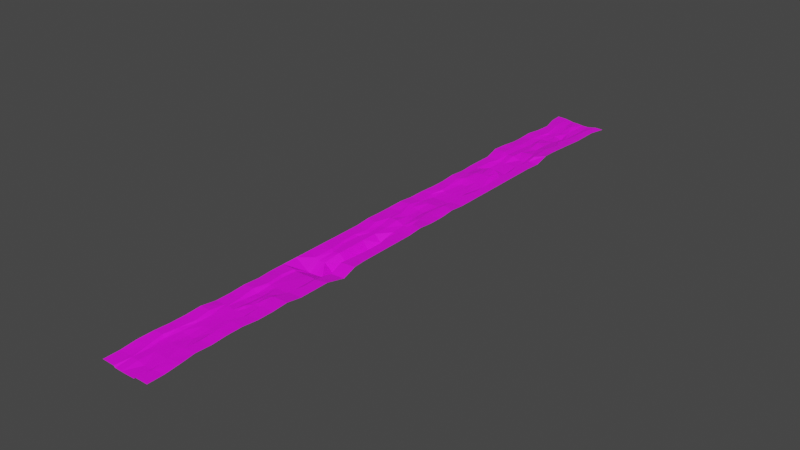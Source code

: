 # Source: piso-lv1.blend  (saved by Blender 2.83.18; exported with 4.5.12 LTS)
import bpy
from mathutils import Matrix  # noqa: F401  (used for matrix-valued properties, if any)

bpy.ops.wm.read_factory_settings(use_empty=True)
scene = bpy.context.scene
scene.name = 'Scene'

# ---- collections
col_collection = bpy.data.collections.new('Collection'); scene.collection.children.link(col_collection)

# ---- images (referenced by path relative to the original .blend; pixels are not part of the script)
import os
ASSET_DIR = os.environ.get("B2B_ASSET_DIR", "")  # directory of the original .blend (textures are referenced by path, not embedded)
HERE = os.path.dirname(os.path.abspath(__file__))  # packed textures are extracted next to this script under _unpacked/

def load_image(name, relpath, width, height, colorspace="sRGB"):
    """Load a texture the original file referenced (path relative to the .blend, or extracted next to this script)."""
    p = next((c for c in (os.path.join(HERE, relpath), os.path.join(ASSET_DIR, relpath)) if relpath and os.path.exists(c)), "")
    if p:
        img = bpy.data.images.load(p, check_existing=True)
        img.name = name
    else:  # same state as the original file: an image datablock whose file is absent (Cycles renders it pink)
        img = bpy.data.images.new(name, width, height)
        img.source = "FILE"
        img.filepath = "//" + (relpath or name)
    img.colorspace_settings.name = colorspace
    return img
img_ultratierrinsky_png_001 = load_image('UltraTierrinsky.png.001', 'UltraTierrinsky.png', 1024, 1024, 'sRGB')
img_ultratierrinsky_png_002 = load_image('UltraTierrinsky.png.002', 'UltraTierrinsky.png', 1024, 1024, 'sRGB')
img_ultratierrinsky_png_003 = load_image('UltraTierrinsky.png.003', 'UltraTierrinsky.png', 1024, 1024, 'sRGB')
img_ultratierrinsky_png_004 = load_image('UltraTierrinsky.png.004', 'UltraTierrinsky.png', 1024, 1024, 'sRGB')
img_ultratierrinsky_png_005 = load_image('UltraTierrinsky.png.005', 'UltraTierrinsky.png', 1024, 1024, 'sRGB')
img_ultratierrinsky_png = load_image('UltraTierrinsky.png', 'UltraTierrinsky.png', 1024, 1024, 'sRGB')
img_ultratierrinsky_png_007 = load_image('UltraTierrinsky.png.007', 'UltraTierrinsky.png', 1024, 1024, 'sRGB')
img_ultratierrinsky_png_008 = load_image('UltraTierrinsky.png.008', 'UltraTierrinsky.png', 1024, 1024, 'sRGB')

# ---- materials (node trees are filled in below, after node groups)
mat_material_001 = bpy.data.materials.new('Material.001')
mat_material_001.use_transparent_shadow = False
mat_material_002 = bpy.data.materials.new('Material.002')
mat_material_002.use_transparent_shadow = False
mat_material_003 = bpy.data.materials.new('Material.003')
mat_material_003.use_transparent_shadow = False
mat_material_004 = bpy.data.materials.new('Material.004')
mat_material_004.use_transparent_shadow = False
mat_material_005 = bpy.data.materials.new('Material.005')
mat_material_005.use_transparent_shadow = False
mat_material = bpy.data.materials.new('Material')
mat_material.use_transparent_shadow = False
mat_material_007 = bpy.data.materials.new('Material.007')
mat_material_007.use_transparent_shadow = False
mat_material_008 = bpy.data.materials.new('Material.008')
mat_material_008.use_transparent_shadow = False

# ---- material node trees
mat_material_001.use_nodes = True; mat_material_001.node_tree.nodes.clear()
_N = mat_material_001.node_tree.nodes; _L = mat_material_001.node_tree.links
n0 = _N.new('ShaderNodeBsdfPrincipled'); n0.name = 'Principled BSDF'; n0.location = (10, 300)
n0.distribution = 'GGX'
n0.subsurface_method = 'BURLEY'
n0.inputs[3].default_value = 1.45
n0.inputs[27].default_value = (0.0, 0.0, 0.0, 1.0)
n0.inputs[28].default_value = 1.0
n1 = _N.new('ShaderNodeOutputMaterial'); n1.name = 'Material Output'; n1.location = (300, 300)
n2 = _N.new('ShaderNodeTexImage'); n2.name = 'Image Texture'; n2.location = (-280, 280)
n2.image = img_ultratierrinsky_png_001
_L.new(n0.outputs[0], n1.inputs[0])
_L.new(n2.outputs[0], n0.inputs[0])
n1.is_active_output = True
mat_material_002.use_nodes = True; mat_material_002.node_tree.nodes.clear()
_N = mat_material_002.node_tree.nodes; _L = mat_material_002.node_tree.links
n0 = _N.new('ShaderNodeBsdfPrincipled'); n0.name = 'Principled BSDF'; n0.location = (10, 300)
n0.distribution = 'GGX'
n0.subsurface_method = 'BURLEY'
n0.inputs[3].default_value = 1.45
n0.inputs[27].default_value = (0.0, 0.0, 0.0, 1.0)
n0.inputs[28].default_value = 1.0
n1 = _N.new('ShaderNodeOutputMaterial'); n1.name = 'Material Output'; n1.location = (300, 300)
n2 = _N.new('ShaderNodeTexImage'); n2.name = 'Image Texture'; n2.location = (-280, 280)
n2.image = img_ultratierrinsky_png_002
_L.new(n0.outputs[0], n1.inputs[0])
_L.new(n2.outputs[0], n0.inputs[0])
n1.is_active_output = True
mat_material_003.use_nodes = True; mat_material_003.node_tree.nodes.clear()
_N = mat_material_003.node_tree.nodes; _L = mat_material_003.node_tree.links
n0 = _N.new('ShaderNodeBsdfPrincipled'); n0.name = 'Principled BSDF'; n0.location = (10, 300)
n0.distribution = 'GGX'
n0.subsurface_method = 'BURLEY'
n0.inputs[3].default_value = 1.45
n0.inputs[27].default_value = (0.0, 0.0, 0.0, 1.0)
n0.inputs[28].default_value = 1.0
n1 = _N.new('ShaderNodeOutputMaterial'); n1.name = 'Material Output'; n1.location = (300, 300)
n2 = _N.new('ShaderNodeTexImage'); n2.name = 'Image Texture'; n2.location = (-280, 280)
n2.image = img_ultratierrinsky_png_003
_L.new(n0.outputs[0], n1.inputs[0])
_L.new(n2.outputs[0], n0.inputs[0])
n1.is_active_output = True
mat_material_004.use_nodes = True; mat_material_004.node_tree.nodes.clear()
_N = mat_material_004.node_tree.nodes; _L = mat_material_004.node_tree.links
n0 = _N.new('ShaderNodeBsdfPrincipled'); n0.name = 'Principled BSDF'; n0.location = (10, 300)
n0.distribution = 'GGX'
n0.subsurface_method = 'BURLEY'
n0.inputs[3].default_value = 1.45
n0.inputs[27].default_value = (0.0, 0.0, 0.0, 1.0)
n0.inputs[28].default_value = 1.0
n1 = _N.new('ShaderNodeOutputMaterial'); n1.name = 'Material Output'; n1.location = (300, 300)
n2 = _N.new('ShaderNodeTexImage'); n2.name = 'Image Texture'; n2.location = (-280, 280)
n2.image = img_ultratierrinsky_png_004
_L.new(n0.outputs[0], n1.inputs[0])
_L.new(n2.outputs[0], n0.inputs[0])
n1.is_active_output = True
mat_material_005.use_nodes = True; mat_material_005.node_tree.nodes.clear()
_N = mat_material_005.node_tree.nodes; _L = mat_material_005.node_tree.links
n0 = _N.new('ShaderNodeBsdfPrincipled'); n0.name = 'Principled BSDF'; n0.location = (10, 300)
n0.distribution = 'GGX'
n0.subsurface_method = 'BURLEY'
n0.inputs[3].default_value = 1.45
n0.inputs[27].default_value = (0.0, 0.0, 0.0, 1.0)
n0.inputs[28].default_value = 1.0
n1 = _N.new('ShaderNodeOutputMaterial'); n1.name = 'Material Output'; n1.location = (300, 300)
n2 = _N.new('ShaderNodeTexImage'); n2.name = 'Image Texture'; n2.location = (-280, 280)
n2.image = img_ultratierrinsky_png_005
_L.new(n0.outputs[0], n1.inputs[0])
_L.new(n2.outputs[0], n0.inputs[0])
n1.is_active_output = True
mat_material.use_nodes = True; mat_material.node_tree.nodes.clear()
_N = mat_material.node_tree.nodes; _L = mat_material.node_tree.links
n0 = _N.new('ShaderNodeBsdfPrincipled'); n0.name = 'Principled BSDF'; n0.location = (10, 300)
n0.distribution = 'GGX'
n0.subsurface_method = 'BURLEY'
n0.inputs[3].default_value = 1.45
n0.inputs[27].default_value = (0.0, 0.0, 0.0, 1.0)
n0.inputs[28].default_value = 1.0
n1 = _N.new('ShaderNodeOutputMaterial'); n1.name = 'Material Output'; n1.location = (300, 300)
n2 = _N.new('ShaderNodeTexImage'); n2.name = 'Image Texture'; n2.location = (-280, 280)
n2.image = img_ultratierrinsky_png
_L.new(n0.outputs[0], n1.inputs[0])
_L.new(n2.outputs[0], n0.inputs[0])
n1.is_active_output = True
mat_material_007.use_nodes = True; mat_material_007.node_tree.nodes.clear()
_N = mat_material_007.node_tree.nodes; _L = mat_material_007.node_tree.links
n0 = _N.new('ShaderNodeBsdfPrincipled'); n0.name = 'Principled BSDF'; n0.location = (10, 300)
n0.distribution = 'GGX'
n0.subsurface_method = 'BURLEY'
n0.inputs[3].default_value = 1.45
n0.inputs[27].default_value = (0.0, 0.0, 0.0, 1.0)
n0.inputs[28].default_value = 1.0
n1 = _N.new('ShaderNodeOutputMaterial'); n1.name = 'Material Output'; n1.location = (300, 300)
n2 = _N.new('ShaderNodeTexImage'); n2.name = 'Image Texture'; n2.location = (-280, 280)
n2.image = img_ultratierrinsky_png_007
_L.new(n0.outputs[0], n1.inputs[0])
_L.new(n2.outputs[0], n0.inputs[0])
n1.is_active_output = True
mat_material_008.use_nodes = True; mat_material_008.node_tree.nodes.clear()
_N = mat_material_008.node_tree.nodes; _L = mat_material_008.node_tree.links
n0 = _N.new('ShaderNodeBsdfPrincipled'); n0.name = 'Principled BSDF'; n0.location = (10, 300)
n0.distribution = 'GGX'
n0.subsurface_method = 'BURLEY'
n0.inputs[3].default_value = 1.45
n0.inputs[27].default_value = (0.0, 0.0, 0.0, 1.0)
n0.inputs[28].default_value = 1.0
n1 = _N.new('ShaderNodeOutputMaterial'); n1.name = 'Material Output'; n1.location = (300, 300)
n2 = _N.new('ShaderNodeTexImage'); n2.name = 'Image Texture'; n2.location = (-280, 280)
n2.image = img_ultratierrinsky_png_008
_L.new(n0.outputs[0], n1.inputs[0])
_L.new(n2.outputs[0], n0.inputs[0])
n1.is_active_output = True

# ---- world
world_world = bpy.data.worlds.new('World'); scene.world = world_world
world_world.use_nodes = True; world_world.node_tree.nodes.clear()
_N = world_world.node_tree.nodes; _L = world_world.node_tree.links
n0 = _N.new('ShaderNodeOutputWorld'); n0.name = 'World Output'; n0.location = (300, 300)
n1 = _N.new('ShaderNodeBackground'); n1.name = 'Background'; n1.location = (10, 300)
n1.inputs[0].default_value = (0.05088, 0.05088, 0.05088, 1.0)
_L.new(n1.outputs[0], n0.inputs[0])
n0.is_active_output = True
world_world.color = (0.05088, 0.05088, 0.05088)
world_world.use_sun_shadow = False
world_world.sun_shadow_jitter_overblur = 0.0

# ---- meshes
me_plane_001 = bpy.data.meshes.new('Plane.001')
me_plane_001.from_pydata([(-1.425, -1.0, 2.435), (1.504, -1.0, 2.8), (-0.5886, -1.0, 0.1682), (-0.2, -1.0, 0.0), (0.2, -1.0, 0.0), (0.6603, -1.0, 0.3652), (-1.339, -0.8, 4.971), (1.419, -0.8, 4.605), (-0.5653, -0.8, 2.215), (-0.1255, -0.7994, 0.5899), (0.2133, -0.8009, 0.4206), (0.6, -0.8, 2.171), (-1.425, -0.9, 4.605), (1.504, -0.9, 4.971), (-0.6215, -0.9, 1.558), (-0.2211, -0.9, 1.525), (0.1789, -0.9, 1.525), (0.7327, -0.903, 1.89), (-1.339, -0.75, 4.971), (1.419, -0.75, 5.838), (-0.5653, -0.75, 2.215), (-0.1608, -0.75, 1.89), (0.2392, -0.75, 1.89), (0.5935, -0.7545, 2.536), (1.389, -0.85, 5.192), (-0.7322, -0.8485, 1.558), (-0.2554, -0.849, 1.521), (0.1433, -0.8507, 1.75), (0.5789, -0.85, 1.525), (-1.339, -0.85, 6.203), (-1.425, -0.95, 2.435), (1.504, -0.95, 2.8), (-0.6059, -0.95, 2.296), (-0.2, -0.95, 2.171), (0.2, -0.95, 0.0), (0.6603, -0.95, 0.3652), (-0.6999, -1.0, 2.088), (-0.7873, -0.7985, 4.135), (-0.7327, -0.9, 3.478), (-0.6765, -0.75, 4.135), (-0.8501, -0.8463, 5.368), (-0.8107, -0.9485, 2.088), (0.7251, -1.0, 2.8), (0.7583, -0.803, 4.605), (0.7975, -0.903, 4.325), (0.7583, -0.753, 5.838), (0.7372, -0.853, 5.192), (0.8186, -0.953, 2.8)], [], [(46, 24, 7, 43), (27, 28, 11, 10), (26, 27, 10, 9), (25, 26, 9, 8), (40, 25, 8, 37), (41, 32, 14, 38), (32, 33, 15, 14), (33, 34, 16, 15), (34, 35, 17, 16), (47, 31, 13, 44), (37, 8, 20, 39), (8, 9, 21, 20), (9, 10, 22, 21), (10, 11, 23, 22), (43, 7, 19, 45), (38, 14, 25, 40), (14, 15, 26, 25), (15, 16, 27, 26), (16, 17, 28, 27), (44, 13, 24, 46), (42, 1, 31, 47), (4, 5, 35, 34), (3, 4, 34, 33), (2, 3, 33, 32), (36, 2, 32, 41), (0, 36, 41, 30), (12, 38, 40, 29), (6, 37, 39, 18), (30, 41, 38, 12), (29, 40, 37, 6), (5, 42, 47, 35), (17, 44, 46, 28), (11, 43, 45, 23), (35, 47, 44, 17), (28, 46, 43, 11)])
_uv = me_plane_001.uv_layers.new(name='UVMap')
_uv.uv.foreach_set('vector', [0.7654, -1.8, 0.992, -1.792, 1.002, -1.657, 0.7728, -1.665, 0.5589, -1.794, 0.7104, -1.792, 0.7177, -1.657, 0.5832, -1.66, 0.4202, -1.79, 0.5589, -1.794, 0.5832, -1.66, 0.4653, -1.656, 0.2543, -1.788, 0.4202, -1.79, 0.4653, -1.656, 0.3124, -1.657, 0.2133, -1.782, 0.2543, -1.788, 0.3124, -1.657, 0.2351, -1.653, 0.227, -2.059, 0.2983, -2.063, 0.2928, -1.928, 0.2541, -1.928, 0.2983, -2.063, 0.4394, -2.063, 0.4321, -1.928, 0.2928, -1.928, 0.4394, -2.063, 0.5786, -2.063, 0.5712, -1.928, 0.4321, -1.928, 0.5786, -2.063, 0.7387, -2.063, 0.7639, -1.936, 0.5712, -1.928, 0.7938, -2.071, 1.032, -2.063, 1.032, -1.928, 0.7864, -1.936, 0.2351, -1.653, 0.3124, -1.657, 0.3124, -1.522, 0.2737, -1.522, 0.3124, -1.657, 0.4653, -1.656, 0.4531, -1.522, 0.3124, -1.522, 0.4653, -1.656, 0.5832, -1.66, 0.5922, -1.522, 0.4531, -1.522, 0.5832, -1.66, 0.7177, -1.657, 0.7155, -1.534, 0.5922, -1.522, 0.7728, -1.665, 1.002, -1.657, 1.002, -1.522, 0.7728, -1.53, 0.2541, -1.928, 0.2928, -1.928, 0.2543, -1.788, 0.2133, -1.782, 0.2928, -1.928, 0.4321, -1.928, 0.4202, -1.79, 0.2543, -1.788, 0.4321, -1.928, 0.5712, -1.928, 0.5589, -1.794, 0.4202, -1.79, 0.5712, -1.928, 0.7639, -1.936, 0.7104, -1.792, 0.5589, -1.794, 0.7864, -1.936, 1.032, -1.928, 0.992, -1.792, 0.7654, -1.8, 0.7612, -2.198, 1.032, -2.198, 1.032, -2.063, 0.7938, -2.071, 0.5786, -2.198, 0.7387, -2.198, 0.7387, -2.063, 0.5786, -2.063, 0.4394, -2.198, 0.5786, -2.198, 0.5786, -2.063, 0.4394, -2.063, 0.3043, -2.198, 0.4394, -2.198, 0.4394, -2.063, 0.2983, -2.063, 0.2655, -2.198, 0.3043, -2.198, 0.2983, -2.063, 0.227, -2.059, 0.01344, -2.198, 0.2655, -2.198, 0.227, -2.059, 0.01344, -2.063, 0.01344, -1.928, 0.2541, -1.928, 0.2133, -1.782, 0.04326, -1.792, 0.04326, -1.657, 0.2351, -1.653, 0.2737, -1.522, 0.04326, -1.522, 0.01344, -2.063, 0.227, -2.059, 0.2541, -1.928, 0.01344, -1.928, 0.04326, -1.792, 0.2133, -1.782, 0.2351, -1.653, 0.04326, -1.657, 0.7387, -2.198, 0.7612, -2.198, 0.7938, -2.071, 0.7387, -2.063, 0.7639, -1.936, 0.7864, -1.936, 0.7654, -1.8, 0.7104, -1.792, 0.7177, -1.657, 0.7728, -1.665, 0.7728, -1.53, 0.7155, -1.534, 0.7387, -2.063, 0.7938, -2.071, 0.7864, -1.936, 0.7639, -1.936, 0.7104, -1.792, 0.7654, -1.8, 0.7728, -1.665, 0.7177, -1.657])
me_plane_001.materials.append(mat_material_001)
me_plane_001.use_remesh_fix_poles = True
me_plane_001.use_remesh_preserve_attributes = False
me_plane_001.use_mirror_vertex_groups = False
me_plane_001.update()
me_plane_002 = bpy.data.meshes.new('Plane.002')
me_plane_002.from_pydata([(-1.339, -0.6, 2.8), (1.504, -0.6, 4.971), (-0.5324, -0.6, 0.8256), (-0.1397, -0.6, 0.3652), (0.2603, -0.6, 2.536), (0.6603, -0.6, 2.536), (-1.339, -0.5, 2.8), (1.504, -0.5, 2.8), (-0.5324, -0.5, 0.8256), (-0.1397, -0.5, 0.3652), (0.2603, -0.5, 0.3652), (0.6603, -0.5, 0.3652), (1.419, -0.7, 5.838), (-0.5653, -0.7, 2.215), (-0.1608, -0.7, 1.89), (0.2392, -0.7, 1.89), (0.6603, -0.7, 2.536), (-1.339, -0.7, 6.203), (-1.339, -0.55, 4.221), (1.504, -0.55, 6.392), (-0.5179, -0.55, -0.6024), (-0.1387, -0.55, -0.1254), (0.1619, -0.55, 2.479), (0.56, -0.55, 5.631), (1.504, -0.65, 4.971), (-0.5497, -0.65, 2.953), (-0.1397, -0.65, 2.536), (0.2603, -0.65, 2.536), (0.6603, -0.65, 2.536), (-1.339, -0.65, 2.8), (-1.339, -0.75, 4.971), (1.419, -0.75, 5.838), (-0.5653, -0.75, 2.215), (-0.1608, -0.75, 1.89), (0.2392, -0.75, 1.89), (0.5935, -0.7545, 2.536), (-0.6437, -0.6, 2.746), (-0.6437, -0.5, 2.746), (-0.7873, -0.6985, 5.368), (-0.7545, -0.5485, 4.167), (-0.7545, -0.6485, 2.746), (-0.6765, -0.75, 4.135), (0.7251, -0.6, 4.971), (0.7251, -0.5, 2.8), (0.7251, -0.7, 6.203), (0.7251, -0.55, 6.392), (0.8186, -0.653, 4.971), (0.7583, -0.753, 5.838), (-0.1397, -0.625, 2.536), (0.2603, -0.625, 2.536), (0.0603, -0.6, 2.536), (0.0603, -0.65, 2.536), (0.0603, -0.625, 3.876)], [], [(40, 25, 2, 36), (25, 26, 48, 3, 2), (52, 49, 4, 50), (27, 28, 5, 4, 49), (46, 24, 1, 42), (39, 20, 8, 37), (20, 21, 9, 8), (21, 22, 10, 9), (22, 23, 11, 10), (45, 19, 7, 43), (47, 31, 12, 44), (34, 35, 16, 15), (33, 34, 15, 14), (32, 33, 14, 13), (41, 32, 13, 38), (42, 1, 19, 45), (4, 5, 23, 22), (3, 50, 4, 22, 21), (2, 3, 21, 20), (36, 2, 20, 39), (44, 12, 24, 46), (15, 16, 28, 27), (14, 15, 27, 51, 26), (13, 14, 26, 25), (38, 13, 25, 40), (17, 38, 40, 29), (0, 36, 39, 18), (30, 41, 38, 17), (18, 39, 37, 6), (29, 40, 36, 0), (16, 44, 46, 28), (5, 42, 45, 23), (35, 47, 44, 16), (23, 45, 43, 11), (28, 46, 42, 5), (48, 52, 50, 3), (26, 51, 52, 48), (51, 27, 49, 52)])
_uv = me_plane_002.uv_layers.new(name='UVMap')
_uv.uv.foreach_set('vector', [0.2466, -1.247, 0.3178, -1.251, 0.3238, -1.116, 0.2851, -1.116, 0.3178, -1.251, 0.4604, -1.251, 0.4604, -1.184, 0.4604, -1.116, 0.3238, -1.116, 0.53, -1.184, 0.5996, -1.184, 0.5996, -1.116, 0.53, -1.116, 0.5996, -1.251, 0.7387, -1.251, 0.7387, -1.116, 0.5996, -1.116, 0.5996, -1.184, 0.7938, -1.259, 1.032, -1.251, 1.032, -1.116, 0.7612, -1.116, 0.2466, -0.9768, 0.3289, -0.981, 0.3238, -0.8458, 0.2851, -0.8458, 0.3289, -0.981, 0.4607, -0.981, 0.4604, -0.8458, 0.3238, -0.8458, 0.4607, -0.981, 0.5653, -0.981, 0.5996, -0.8458, 0.4604, -0.8458, 0.5653, -0.981, 0.7038, -0.981, 0.7387, -0.8458, 0.5996, -0.8458, 0.7612, -0.981, 1.032, -0.981, 1.032, -0.8458, 0.7612, -0.8458, 0.7728, -1.53, 1.002, -1.522, 1.002, -1.387, 0.7612, -1.387, 0.5922, -1.522, 0.7155, -1.534, 0.7387, -1.387, 0.5922, -1.387, 0.4531, -1.522, 0.5922, -1.522, 0.5922, -1.387, 0.4531, -1.387, 0.3124, -1.522, 0.4531, -1.522, 0.4531, -1.387, 0.3124, -1.387, 0.2737, -1.522, 0.3124, -1.522, 0.3124, -1.387, 0.2351, -1.382, 0.7612, -1.116, 1.032, -1.116, 1.032, -0.981, 0.7612, -0.981, 0.5996, -1.116, 0.7387, -1.116, 0.7038, -0.981, 0.5653, -0.981, 0.4604, -1.116, 0.53, -1.116, 0.5996, -1.116, 0.5653, -0.981, 0.4607, -0.981, 0.3238, -1.116, 0.4604, -1.116, 0.4607, -0.981, 0.3289, -0.981, 0.2851, -1.116, 0.3238, -1.116, 0.3289, -0.981, 0.2466, -0.9768, 0.7612, -1.387, 1.002, -1.387, 1.032, -1.251, 0.7938, -1.259, 0.5922, -1.387, 0.7387, -1.387, 0.7387, -1.251, 0.5996, -1.251, 0.4531, -1.387, 0.5922, -1.387, 0.5996, -1.251, 0.53, -1.251, 0.4604, -1.251, 0.3124, -1.387, 0.4531, -1.387, 0.4604, -1.251, 0.3178, -1.251, 0.2351, -1.382, 0.3124, -1.387, 0.3178, -1.251, 0.2466, -1.247, 0.04326, -1.387, 0.2351, -1.382, 0.2466, -1.247, 0.04326, -1.251, 0.04326, -1.116, 0.2851, -1.116, 0.2466, -0.9768, 0.04326, -0.981, 0.04326, -1.522, 0.2737, -1.522, 0.2351, -1.382, 0.04326, -1.387, 0.04326, -0.981, 0.2466, -0.9768, 0.2851, -0.8458, 0.04326, -0.8458, 0.04326, -1.251, 0.2466, -1.247, 0.2851, -1.116, 0.04326, -1.116, 0.7387, -1.387, 0.7612, -1.387, 0.7938, -1.259, 0.7387, -1.251, 0.7387, -1.116, 0.7612, -1.116, 0.7612, -0.981, 0.7038, -0.981, 0.7155, -1.534, 0.7728, -1.53, 0.7612, -1.387, 0.7387, -1.387, 0.7038, -0.981, 0.7612, -0.981, 0.7612, -0.8458, 0.7387, -0.8458, 0.7387, -1.251, 0.7938, -1.259, 0.7612, -1.116, 0.7387, -1.116, 0.4604, -1.184, 0.53, -1.184, 0.53, -1.116, 0.4604, -1.116, 0.4604, -1.251, 0.53, -1.251, 0.53, -1.184, 0.4604, -1.184, 0.53, -1.251, 0.5996, -1.251, 0.5996, -1.184, 0.53, -1.184])
me_plane_002.materials.append(mat_material_002)
me_plane_002.use_remesh_fix_poles = True
me_plane_002.use_remesh_preserve_attributes = False
me_plane_002.use_mirror_vertex_groups = False
me_plane_002.update()
me_plane_003 = bpy.data.meshes.new('Plane.003')
me_plane_003.from_pydata([(-1.455, -0.4, 1.789), (1.504, -0.4, 2.8), (-0.6042, -0.4, -0.5697), (-0.1608, -0.4, -0.2806), (0.2603, -0.4, 0.3652), (0.6603, -0.4, 0.3652), (1.52, -0.2921, 3.472), (-0.5871, -0.3095, -2.725), (-0.2849, -0.305, -3.963), (0.1062, -0.2994, -15.33), (0.4973, -0.2949, -15.9), (-1.455, -0.3, 1.789), (-1.339, -0.5, 2.8), (1.504, -0.5, 2.8), (-0.5324, -0.5, 0.8256), (-0.1397, -0.5, 0.3652), (0.2603, -0.5, 0.3652), (0.6603, -0.5, 0.3652), (1.419, -0.25, 2.435), (-0.5085, -0.2574, 0.1682), (-0.2, -0.25, 0.0), (0.1767, -0.2441, -12.67), (0.5015, -0.2432, -12.13), (-1.425, -0.25, 2.435), (-1.455, -0.35, 1.789), (1.565, -0.339, -2.891), (-0.4207, -0.3564, -10.15), (-0.1263, -0.3518, -10.95), (0.287, -0.3481, -11.16), (0.6693, -0.3414, -10.8), (1.504, -0.45, 2.8), (-0.6588, -0.4485, 0.08778), (-0.1397, -0.45, 0.3652), (0.2603, -0.45, 0.3652), (0.6603, -0.45, 0.3652), (-1.455, -0.45, 1.789), (-0.7155, -0.4, 1.35), (-0.8218, -0.3125, 0.3546), (-0.6437, -0.5, 2.746), (-0.6999, -0.25, 2.088), (-0.5235, -0.359, -8.288), (-0.7928, -0.447, 2.008), (0.8453, -0.4096, 2.8), (0.6839, -0.2965, 3.122), (0.7251, -0.5, 2.8), (0.7151, -0.25, 2.153), (0.7755, -0.3429, -2.891), (0.8854, -0.447, 2.8)], [], [(47, 30, 1, 42), (33, 34, 5, 4), (32, 33, 4, 3), (31, 32, 3, 2), (41, 31, 2, 36), (46, 25, 6, 43), (28, 29, 10, 9), (27, 28, 9, 8), (26, 27, 8, 7), (40, 26, 7, 37), (43, 6, 18, 45), (9, 10, 22, 21), (8, 9, 21, 20), (7, 8, 20, 19), (37, 7, 19, 39), (36, 2, 26, 40), (2, 3, 27, 26), (3, 4, 28, 27), (4, 5, 29, 28), (42, 1, 25, 46), (38, 14, 31, 41), (14, 15, 32, 31), (15, 16, 33, 32), (16, 17, 34, 33), (44, 13, 30, 47), (12, 38, 41, 35), (0, 36, 40, 24), (11, 37, 39, 23), (24, 40, 37, 11), (35, 41, 36, 0), (17, 44, 47, 34), (5, 42, 46, 29), (10, 43, 45, 22), (29, 46, 43, 10), (34, 47, 42, 5)])
_uv = me_plane_003.uv_layers.new(name='UVMap')
_uv.uv.foreach_set('vector', [0.817, -0.7025, 1.032, -0.7106, 1.032, -0.5753, 0.8031, -0.6014, 0.5996, -0.7106, 0.7387, -0.7106, 0.7387, -0.5753, 0.5996, -0.5753, 0.4604, -0.7106, 0.5996, -0.7106, 0.5996, -0.5753, 0.4531, -0.5753, 0.2798, -0.7064, 0.4604, -0.7106, 0.4531, -0.5753, 0.2988, -0.5753, 0.2332, -0.7025, 0.2798, -0.7064, 0.2988, -0.5753, 0.2601, -0.5753, 0.7788, -0.4209, 1.054, -0.4103, 1.038, -0.2835, 0.7469, -0.2953, 0.6088, -0.4349, 0.7418, -0.417, 0.682, -0.2911, 0.5459, -0.3032, 0.4651, -0.4449, 0.6088, -0.4349, 0.5459, -0.3032, 0.4099, -0.3185, 0.3627, -0.4575, 0.4651, -0.4449, 0.4099, -0.3185, 0.3048, -0.3307, 0.3269, -0.4645, 0.3627, -0.4575, 0.3048, -0.3307, 0.2231, -0.3387, 0.7469, -0.2953, 1.038, -0.2835, 1.002, -0.1697, 0.7403, -0.1697, 0.5459, -0.3032, 0.682, -0.2911, 0.7011, -0.1514, 0.5952, -0.1514, 0.4099, -0.3185, 0.5459, -0.3032, 0.5952, -0.1514, 0.4394, -0.1697, 0.3048, -0.3307, 0.4099, -0.3185, 0.4394, -0.1697, 0.3321, -0.1897, 0.2231, -0.3387, 0.3048, -0.3307, 0.3321, -0.1897, 0.2655, -0.1697, 0.2601, -0.5753, 0.2988, -0.5753, 0.3627, -0.4575, 0.3269, -0.4645, 0.2988, -0.5753, 0.4531, -0.5753, 0.4651, -0.4449, 0.3627, -0.4575, 0.4531, -0.5753, 0.5996, -0.5753, 0.6088, -0.4349, 0.4651, -0.4449, 0.5996, -0.5753, 0.7387, -0.5753, 0.7418, -0.417, 0.6088, -0.4349, 0.8031, -0.6014, 1.032, -0.5753, 1.054, -0.4103, 0.7788, -0.4209, 0.2851, -0.8458, 0.3238, -0.8458, 0.2798, -0.7064, 0.2332, -0.7025, 0.3238, -0.8458, 0.4604, -0.8458, 0.4604, -0.7106, 0.2798, -0.7064, 0.4604, -0.8458, 0.5996, -0.8458, 0.5996, -0.7106, 0.4604, -0.7106, 0.5996, -0.8458, 0.7387, -0.8458, 0.7387, -0.7106, 0.5996, -0.7106, 0.7612, -0.8458, 1.032, -0.8458, 1.032, -0.7106, 0.817, -0.7025, 0.04326, -0.8458, 0.2851, -0.8458, 0.2332, -0.7025, 0.002992, -0.7106, 0.002992, -0.5753, 0.2601, -0.5753, 0.3269, -0.4645, 0.002992, -0.4401, 0.002992, -0.3049, 0.2231, -0.3387, 0.2655, -0.1697, 0.01344, -0.1697, 0.002992, -0.4401, 0.3269, -0.4645, 0.2231, -0.3387, 0.002992, -0.3049, 0.002992, -0.7106, 0.2332, -0.7025, 0.2601, -0.5753, 0.002992, -0.5753, 0.7387, -0.8458, 0.7612, -0.8458, 0.817, -0.7025, 0.7387, -0.7106, 0.7387, -0.5753, 0.8031, -0.6014, 0.7788, -0.4209, 0.7418, -0.417, 0.682, -0.2911, 0.7469, -0.2953, 0.7403, -0.1697, 0.7011, -0.1514, 0.7418, -0.417, 0.7788, -0.4209, 0.7469, -0.2953, 0.682, -0.2911, 0.7387, -0.7106, 0.817, -0.7025, 0.8031, -0.6014, 0.7387, -0.5753])
me_plane_003.materials.append(mat_material_003)
me_plane_003.use_remesh_fix_poles = True
me_plane_003.use_remesh_preserve_attributes = False
me_plane_003.use_mirror_vertex_groups = False
me_plane_003.update()
me_plane_004 = bpy.data.meshes.new('Plane.004')
me_plane_004.from_pydata([(-1.425, -0.2, 2.435), (1.419, -0.2, 2.435), (-0.7222, -0.1985, 0.1682), (-0.2, -0.2, 0.0), (0.1767, -0.1962, -12.43), (0.5031, -0.1954, -11.88), (-1.488, 0.0, 2.8), (1.389, 2.328e-10, 3.824), (-0.607, 0.0, 2.43), (-0.2, 0.0, 2.308), (0.2289, -0.0007736, -2.036), (0.6407, 0.001452, -2.036), (-1.425, -0.1, 2.435), (1.419, -0.1, 2.435), (-0.4684, -0.1015, 0.1682), (-0.2, -0.1, 0.0), (0.2479, -0.1035, -8.272), (0.5521, -0.1035, -8.272), (1.419, -0.05, 2.435), (-0.5886, -0.05, 0.1682), (-0.2, -0.05, 0.0), (0.2815, -0.05139, -2.467), (0.5135, -0.05139, -2.467), (-1.425, -0.05, 4.47), (-1.425, -0.15, 2.435), (1.419, -0.15, 2.435), (-0.6821, -0.1396, 0.1682), (-0.2, -0.15, 0.0), (0.2479, -0.1549, -13.15), (0.5521, -0.1549, -13.15), (1.419, -0.25, 2.435), (-0.5085, -0.2574, 0.1682), (-0.2, -0.25, 0.0), (0.1767, -0.2441, -12.67), (0.5015, -0.2432, -12.13), (-1.425, -0.25, 2.435), (-0.8602, -0.1909, 2.088), (-0.6999, 0.0, 2.088), (-0.6999, -0.1, 2.088), (-0.8602, -0.05633, 4.123), (-0.8602, -0.1461, 2.088), (-0.6999, -0.25, 2.088), (0.7788, -0.1866, 1.876), (0.8307, 0.001484, 3.824), (0.6923, -0.1112, 2.435), (0.707, -0.05009, 2.435), (0.811, -0.1411, 2.435), (0.7151, -0.25, 2.153)], [], [(41, 31, 2, 36), (31, 32, 3, 2), (32, 33, 4, 3), (47, 30, 1, 42), (45, 18, 7, 43), (21, 22, 11, 10), (20, 21, 10, 9), (19, 20, 9, 8), (39, 19, 8, 37), (40, 26, 14, 38), (26, 27, 15, 14), (27, 28, 16, 15), (28, 29, 17, 16), (46, 25, 13, 44), (38, 14, 19, 39), (14, 15, 20, 19), (15, 16, 21, 20), (16, 17, 22, 21), (44, 13, 18, 45), (42, 1, 25, 46), (4, 5, 29, 28), (3, 4, 28, 27), (2, 3, 27, 26), (36, 2, 26, 40), (0, 36, 40, 24), (12, 38, 39, 23), (24, 40, 38, 12), (23, 39, 37, 6), (35, 41, 36, 0), (5, 42, 46, 29), (17, 44, 45, 22), (29, 46, 44, 17), (22, 45, 43, 11), (34, 47, 42, 5), (33, 34, 5, 4)])
_uv = me_plane_004.uv_layers.new(name='UVMap')
_uv.uv.foreach_set('vector', [0.2655, -0.1697, 0.3321, -0.1897, 0.2578, -0.03045, 0.2098, -0.009929, 0.3321, -0.1897, 0.4394, -0.1697, 0.4394, -0.03446, 0.2578, -0.03045, 0.4394, -0.1697, 0.5952, -0.1514, 0.5952, -0.02193, 0.4394, -0.03446, 0.7403, -0.1697, 1.002, -0.1697, 1.002, -0.03446, 0.7628, 0.001887, 0.755, 0.371, 1.002, 0.3712, 0.992, 0.5064, 0.798, 0.5104, 0.6069, 0.3674, 0.6876, 0.3674, 0.7319, 0.5103, 0.5886, 0.5043, 0.4394, 0.3712, 0.6069, 0.3674, 0.5886, 0.5043, 0.4394, 0.5064, 0.3043, 0.3712, 0.4394, 0.3712, 0.4394, 0.5064, 0.2979, 0.5064, 0.2098, 0.3541, 0.3043, 0.3712, 0.2979, 0.5064, 0.2655, 0.5064, 0.2098, 0.1114, 0.2717, 0.1288, 0.3461, 0.232, 0.2655, 0.236, 0.2717, 0.1288, 0.4394, 0.1008, 0.4394, 0.236, 0.3461, 0.232, 0.4394, 0.1008, 0.5952, 0.08746, 0.5952, 0.2264, 0.4394, 0.236, 0.5952, 0.08746, 0.7011, 0.08746, 0.7011, 0.2264, 0.5952, 0.2264, 0.7911, 0.1249, 1.002, 0.1008, 1.002, 0.236, 0.7498, 0.2058, 0.2655, 0.236, 0.3461, 0.232, 0.3043, 0.3712, 0.2098, 0.3541, 0.3461, 0.232, 0.4394, 0.236, 0.4394, 0.3712, 0.3043, 0.3712, 0.4394, 0.236, 0.5952, 0.2264, 0.6069, 0.3674, 0.4394, 0.3712, 0.5952, 0.2264, 0.7011, 0.2264, 0.6876, 0.3674, 0.6069, 0.3674, 0.7498, 0.2058, 1.002, 0.236, 1.002, 0.3712, 0.755, 0.371, 0.7628, 0.001887, 1.002, -0.03446, 1.002, 0.1008, 0.7911, 0.1249, 0.5952, -0.02193, 0.7011, -0.02193, 0.7011, 0.08746, 0.5952, 0.08746, 0.4394, -0.03446, 0.5952, -0.02193, 0.5952, 0.08746, 0.4394, 0.1008, 0.2578, -0.03045, 0.4394, -0.03446, 0.4394, 0.1008, 0.2717, 0.1288, 0.2098, -0.009929, 0.2578, -0.03045, 0.2717, 0.1288, 0.2098, 0.1114, 0.01344, -0.03446, 0.2098, -0.009929, 0.2098, 0.1114, 0.01344, 0.1008, 0.01344, 0.236, 0.2655, 0.236, 0.2098, 0.3541, 0.01344, 0.3712, 0.01344, 0.1008, 0.2098, 0.1114, 0.2655, 0.236, 0.01344, 0.236, 0.01344, 0.3712, 0.2098, 0.3541, 0.2655, 0.5064, -0.008506, 0.5064, 0.01344, -0.1697, 0.2655, -0.1697, 0.2098, -0.009929, 0.01344, -0.03446, 0.7011, -0.02193, 0.7628, 0.001887, 0.7911, 0.1249, 0.7011, 0.08746, 0.7011, 0.2264, 0.7498, 0.2058, 0.755, 0.371, 0.6876, 0.3674, 0.7011, 0.08746, 0.7911, 0.1249, 0.7498, 0.2058, 0.7011, 0.2264, 0.6876, 0.3674, 0.755, 0.371, 0.798, 0.5104, 0.7319, 0.5103, 0.7011, -0.1514, 0.7403, -0.1697, 0.7628, 0.001887, 0.7011, -0.02193, 0.5952, -0.1514, 0.7011, -0.1514, 0.7011, -0.02193, 0.5952, -0.02193])
me_plane_004.materials.append(mat_material_004)
me_plane_004.use_remesh_fix_poles = True
me_plane_004.use_remesh_preserve_attributes = False
me_plane_004.use_mirror_vertex_groups = False
me_plane_004.update()
me_plane_005 = bpy.data.meshes.new('Plane.005')
me_plane_005.from_pydata([(-1.425, 0.2, 2.435), (1.389, 0.2, 1.789), (-0.6042, 0.2, -0.5697), (-0.2211, 0.2, -0.6458), (0.1789, 0.2, -0.6458), (0.5789, 0.2, -0.6458), (-1.488, 0.0, 2.8), (1.389, 2.328e-10, 3.824), (-0.607, 0.0, 2.43), (-0.2, 0.0, 2.308), (0.2289, -0.0007736, -2.036), (0.6407, 0.001452, -2.036), (1.389, 0.1, 1.789), (-0.6225, 0.1, 1.692), (-0.2211, 0.1, -0.6902), (0.1789, 0.1, -0.6902), (0.472, 0.1045, 1.662), (-1.455, 0.1, 3.824), (-1.339, 0.25, 2.8), (1.419, 0.25, 2.435), (-0.5324, 0.25, 0.8257), (-0.1397, 0.25, 0.3652), (0.2, 0.25, 0.0), (0.6, 0.25, 0.0), (1.389, 0.15, 3.824), (-0.4623, 0.1552, 1.692), (-0.2211, 0.15, 1.662), (0.1789, 0.15, 1.662), (0.4186, 0.1426, 1.662), (-1.455, 0.15, 1.789), (-1.518, 0.05, 2.154), (1.389, 0.05, 1.789), (-0.6225, 0.05, 1.692), (-0.2211, 0.05, -0.6902), (0.1789, 0.05, -0.6902), (0.5789, 0.05, 1.662), (-0.8624, 0.2059, 1.35), (-0.6999, 0.0, 2.088), (-0.8624, 0.1059, 3.385), (-0.6437, 0.25, 2.746), (-0.7155, 0.15, 1.35), (-0.8624, 0.05594, 1.35), (0.6437, 0.2, 1.789), (0.8307, 0.001484, 3.824), (0.844, 0.08813, 1.789), (0.6648, 0.25, 2.435), (0.7105, 0.1589, 3.824), (0.804, 0.04777, 1.789)], [], [(40, 25, 2, 36), (25, 26, 3, 2), (26, 27, 4, 3), (27, 28, 5, 4), (46, 24, 1, 42), (47, 31, 12, 44), (34, 35, 16, 15), (33, 34, 15, 14), (32, 33, 14, 13), (41, 32, 13, 38), (42, 1, 19, 45), (4, 5, 23, 22), (3, 4, 22, 21), (2, 3, 21, 20), (36, 2, 20, 39), (44, 12, 24, 46), (15, 16, 28, 27), (14, 15, 27, 26), (13, 14, 26, 25), (38, 13, 25, 40), (37, 8, 32, 41), (8, 9, 33, 32), (9, 10, 34, 33), (10, 11, 35, 34), (43, 7, 31, 47), (6, 37, 41, 30), (17, 38, 40, 29), (0, 36, 39, 18), (30, 41, 38, 17), (29, 40, 36, 0), (11, 43, 47, 35), (16, 44, 46, 28), (5, 42, 45, 23), (35, 47, 44, 16), (28, 46, 42, 5)])
_uv = me_plane_005.uv_layers.new(name='UVMap')
_uv.uv.foreach_set('vector', [0.2601, 0.9121, 0.3482, 0.9261, 0.2988, 1.047, 0.209, 1.063, 0.3482, 0.9261, 0.4321, 0.9121, 0.4321, 1.047, 0.2988, 1.047, 0.4321, 0.9121, 0.5712, 0.9121, 0.5712, 1.047, 0.4321, 1.047, 0.5712, 0.9121, 0.6546, 0.892, 0.7104, 1.047, 0.5712, 1.047, 0.7561, 0.9362, 0.992, 0.9121, 0.992, 1.047, 0.7329, 1.047, 0.7887, 0.6356, 0.992, 0.6416, 0.992, 0.7769, 0.8026, 0.7448, 0.5712, 0.6416, 0.7104, 0.6416, 0.6732, 0.7889, 0.5712, 0.7769, 0.4321, 0.6416, 0.5712, 0.6416, 0.5712, 0.7769, 0.4321, 0.7769, 0.2925, 0.6416, 0.4321, 0.6416, 0.4321, 0.7769, 0.2925, 0.7769, 0.209, 0.6577, 0.2925, 0.6416, 0.2925, 0.7769, 0.209, 0.7929, 0.7329, 1.047, 0.992, 1.047, 1.002, 1.183, 0.7403, 1.183, 0.5712, 1.047, 0.7104, 1.047, 0.7177, 1.183, 0.5786, 1.183, 0.4321, 1.047, 0.5712, 1.047, 0.5786, 1.183, 0.4604, 1.183, 0.2988, 1.047, 0.4321, 1.047, 0.4604, 1.183, 0.3238, 1.183, 0.209, 1.063, 0.2988, 1.047, 0.3238, 1.183, 0.2851, 1.183, 0.8026, 0.7448, 0.992, 0.7769, 0.992, 0.9121, 0.7561, 0.9362, 0.5712, 0.7769, 0.6732, 0.7889, 0.6546, 0.892, 0.5712, 0.9121, 0.4321, 0.7769, 0.5712, 0.7769, 0.5712, 0.9121, 0.4321, 0.9121, 0.2925, 0.7769, 0.4321, 0.7769, 0.4321, 0.9121, 0.3482, 0.9261, 0.209, 0.7929, 0.2925, 0.7769, 0.3482, 0.9261, 0.2601, 0.9121, 0.2655, 0.5064, 0.2979, 0.5064, 0.2925, 0.6416, 0.209, 0.6577, 0.2979, 0.5064, 0.4394, 0.5064, 0.4321, 0.6416, 0.2925, 0.6416, 0.4394, 0.5064, 0.5886, 0.5043, 0.5712, 0.6416, 0.4321, 0.6416, 0.5886, 0.5043, 0.7319, 0.5103, 0.7104, 0.6416, 0.5712, 0.6416, 0.798, 0.5104, 0.992, 0.5064, 0.992, 0.6416, 0.7887, 0.6356, -0.008506, 0.5064, 0.2655, 0.5064, 0.209, 0.6577, -0.01896, 0.6416, 0.002992, 0.7769, 0.209, 0.7929, 0.2601, 0.9121, 0.002992, 0.9121, 0.01344, 1.047, 0.209, 1.063, 0.2851, 1.183, 0.04326, 1.183, -0.01896, 0.6416, 0.209, 0.6577, 0.209, 0.7929, 0.002992, 0.7769, 0.002992, 0.9121, 0.2601, 0.9121, 0.209, 1.063, 0.01344, 1.047, 0.7319, 0.5103, 0.798, 0.5104, 0.7887, 0.6356, 0.7104, 0.6416, 0.6732, 0.7889, 0.8026, 0.7448, 0.7561, 0.9362, 0.6546, 0.892, 0.7104, 1.047, 0.7329, 1.047, 0.7403, 1.183, 0.7177, 1.183, 0.7104, 0.6416, 0.7887, 0.6356, 0.8026, 0.7448, 0.6732, 0.7889, 0.6546, 0.892, 0.7561, 0.9362, 0.7329, 1.047, 0.7104, 1.047])
me_plane_005.materials.append(mat_material_005)
me_plane_005.use_remesh_fix_poles = True
me_plane_005.use_remesh_preserve_attributes = False
me_plane_005.use_mirror_vertex_groups = False
me_plane_005.update()
me_plane_006 = bpy.data.meshes.new('Plane.006')
me_plane_006.from_pydata([(-1.339, 0.4, 2.8), (1.419, 0.4, 2.435), (-0.3802, 0.4081, 6.122), (-0.03257, 0.4081, 6.122), (0.3151, 0.4081, 6.122), (0.4923, 0.4094, 6.088), (1.419, 0.5, 2.435), (-0.5718, 0.4875, -1.912), (-0.2, 0.4875, -2.122), (0.2, 0.4875, -2.122), (0.6, 0.4875, -2.122), (-1.425, 0.5, 2.435), (-1.339, 0.3, 2.8), (1.419, 0.3, 2.435), (-0.3588, 0.3282, 0.8257), (-0.04622, 0.3245, 0.3652), (0.2603, 0.3, 0.3652), (0.5267, 0.2852, 0.3652), (-1.425, 0.45, 2.435), (1.419, 0.45, 2.435), (-0.4609, 0.458, 4.248), (-0.1708, 0.4638, 6.461), (0.1348, 0.4638, 6.461), (0.456, 0.458, 4.248), (1.419, 0.35, 2.435), (-0.5586, 0.3584, 4.055), (-0.1397, 0.3584, 3.66), (0.2603, 0.3584, 3.66), (0.6603, 0.3584, 3.66), (-1.339, 0.35, 4.835), (-1.339, 0.25, 2.8), (1.419, 0.25, 2.435), (-0.5324, 0.25, 0.8257), (-0.1397, 0.25, 0.3652), (0.2, 0.25, 0.0), (0.6, 0.25, 0.0), (-0.9276, 0.4, 2.8), (-0.9002, 0.5134, 2.088), (-0.7105, 0.2866, 2.746), (-0.933, 0.4512, 2.458), (-0.804, 0.3381, 4.781), (-0.6437, 0.25, 2.746), (0.8083, 0.4, 2.435), (0.8384, 0.5052, 2.435), (0.9255, 0.3096, 2.8), (0.8244, 0.4388, 2.435), (0.9121, 0.3426, 2.8), (0.6648, 0.25, 2.435)], [], [(46, 24, 1, 42), (27, 28, 5, 4), (26, 27, 4, 3), (25, 26, 3, 2), (40, 25, 2, 36), (45, 19, 6, 43), (22, 23, 10, 9), (21, 22, 9, 8), (20, 21, 8, 7), (43, 10, 45), (41, 32, 14, 38), (32, 33, 15, 14), (33, 34, 16, 15), (34, 35, 17, 16), (47, 31, 13, 44), (36, 2, 20, 39), (2, 3, 21, 20), (3, 4, 22, 21), (4, 5, 23, 22), (42, 1, 19, 45), (38, 14, 25, 40), (14, 15, 26, 25), (15, 16, 27, 26), (16, 17, 28, 27), (44, 13, 24, 46), (12, 38, 40, 29), (0, 36, 39, 18), (30, 41, 38, 12), (18, 39, 37, 11), (29, 40, 36, 0), (17, 44, 46, 28), (5, 42, 45, 23), (35, 47, 44, 17), (23, 45, 10), (28, 46, 42, 5), (37, 39, 7), (7, 39, 20)])
_uv = me_plane_006.uv_layers.new(name='UVMap')
_uv.uv.foreach_set('vector', [0.69, 0.3968, 0.7902, 0.4232, 0.7902, 0.6014, 0.6694, 0.6014, 0.5609, 0.4532, 0.6401, 0.4532, 0.6068, 0.6348, 0.5718, 0.6303, 0.4817, 0.4532, 0.5609, 0.4532, 0.5718, 0.6303, 0.5029, 0.6303, 0.3988, 0.4532, 0.4817, 0.4532, 0.5029, 0.6303, 0.4341, 0.6303, 0.3502, 0.3809, 0.3988, 0.4532, 0.4341, 0.6303, 0.3257, 0.6014, 0.6726, 0.7396, 0.7902, 0.7796, 0.7902, 0.9578, 0.6754, 0.9763, 0.5361, 0.8287, 0.5997, 0.808, 0.6282, 0.9134, 0.549, 0.9134, 0.4756, 0.8287, 0.5361, 0.8287, 0.549, 0.9134, 0.4698, 0.9134, 0.4181, 0.808, 0.4756, 0.8287, 0.4698, 0.9134, 0.3962, 0.9134, 0.6754, 0.9763, 0.6282, 0.9134, 0.6726, 0.7396, 0.3819, 0.06685, 0.404, 0.06685, 0.4383, 0.3455, 0.3687, 0.1974, 0.404, 0.06685, 0.4817, 0.06685, 0.5002, 0.3323, 0.4383, 0.3455, 0.4817, 0.06685, 0.549, 0.06685, 0.5609, 0.245, 0.5002, 0.3323, 0.549, 0.06685, 0.6282, 0.06685, 0.6137, 0.1922, 0.5609, 0.245, 0.641, 0.06685, 0.7902, 0.06685, 0.7902, 0.245, 0.6926, 0.2794, 0.3257, 0.6014, 0.4341, 0.6303, 0.4181, 0.808, 0.3246, 0.7837, 0.4341, 0.6303, 0.5029, 0.6303, 0.4756, 0.8287, 0.4181, 0.808, 0.5029, 0.6303, 0.5718, 0.6303, 0.5361, 0.8287, 0.4756, 0.8287, 0.5718, 0.6303, 0.6068, 0.6348, 0.5997, 0.808, 0.5361, 0.8287, 0.6694, 0.6014, 0.7902, 0.6014, 0.7902, 0.7796, 0.6726, 0.7396, 0.3687, 0.1974, 0.4383, 0.3455, 0.3988, 0.4532, 0.3502, 0.3809, 0.4383, 0.3455, 0.5002, 0.3323, 0.4817, 0.4532, 0.3988, 0.4532, 0.5002, 0.3323, 0.5609, 0.245, 0.5609, 0.4532, 0.4817, 0.4532, 0.5609, 0.245, 0.6137, 0.1922, 0.6401, 0.4532, 0.5609, 0.4532, 0.6926, 0.2794, 0.7902, 0.245, 0.7902, 0.4232, 0.69, 0.3968, 0.2443, 0.245, 0.3687, 0.1974, 0.3502, 0.3809, 0.2443, 0.4232, 0.2443, 0.6014, 0.3257, 0.6014, 0.3246, 0.7837, 0.2273, 0.7796, 0.2443, 0.06685, 0.3819, 0.06685, 0.3687, 0.1974, 0.2443, 0.245, 0.2273, 0.7796, 0.3246, 0.7837, 0.3311, 1.005, 0.2273, 0.9578, 0.2443, 0.4232, 0.3502, 0.3809, 0.3257, 0.6014, 0.2443, 0.6014, 0.6137, 0.1922, 0.6926, 0.2794, 0.69, 0.3968, 0.6401, 0.4532, 0.6068, 0.6348, 0.6694, 0.6014, 0.6726, 0.7396, 0.5997, 0.808, 0.6282, 0.06685, 0.641, 0.06685, 0.6926, 0.2794, 0.6137, 0.1922, 0.5997, 0.808, 0.6726, 0.7396, 0.6282, 0.9134, 0.6401, 0.4532, 0.69, 0.3968, 0.6694, 0.6014, 0.6068, 0.6348, 0.3311, 1.005, 0.3246, 0.7837, 0.3962, 0.9134, 0.3962, 0.9134, 0.3246, 0.7837, 0.4181, 0.808])
me_plane_006.materials.append(mat_material)
me_plane_006.use_remesh_fix_poles = True
me_plane_006.use_remesh_preserve_attributes = False
me_plane_006.use_mirror_vertex_groups = False
me_plane_006.update()
me_plane_007 = bpy.data.meshes.new('Plane.007')
me_plane_007.from_pydata([(-1.611, 0.6063, 5.108), (1.504, 0.6, 2.8), (-0.6188, 0.6, 3.575), (-0.2038, 0.6, 4.291), (0.2, 0.6, 0.0), (0.6, 0.6, 0.0), (-1.516, 0.7061, 3.067), (1.408, 0.7002, 6.598), (-0.5907, 0.6999, 1.14), (-0.1956, 0.6999, 1.766), (0.1638, 0.705, 0.3351), (0.3614, 0.705, 3.372), (1.419, 0.5, 2.435), (-0.5718, 0.4875, -1.912), (-0.2, 0.4875, -2.122), (0.2, 0.4875, -2.122), (0.6, 0.4875, -2.122), (-1.425, 0.5, 2.435), (1.414, 0.7501, 5.335), (-0.5886, 0.75, 0.1682), (-0.2959, 0.7492, 3.027), (0.2072, 0.7498, 1.306), (0.4323, 0.7579, 2.109), (-1.594, 0.756, 1.319), (-1.552, 0.6569, 4.884), (1.486, 0.6503, 8.345), (-0.6047, 0.6499, 2.357), (-0.1997, 0.6499, 3.028), (0.199, 0.6499, 3.832), (0.5977, 0.6499, 4.635), (1.419, 0.55, 2.435), (-0.5218, 0.5545, 0.1682), (-0.2, 0.55, 0.0), (0.2, 0.55, 0.0), (0.6, 0.55, 0.0), (-1.425, 0.55, 2.435), (-0.9094, 0.6063, 5.262), (-0.8814, 0.7061, 2.827), (-0.9002, 0.5134, 2.088), (-1.001, 0.7716, 1.609), (-1.016, 0.6643, 4.044), (-0.6999, 0.55, 2.088), (0.8652, 0.6, 2.435), (0.7922, 0.7165, 5.925), (0.8384, 0.5052, 2.435), (0.9298, 0.762, 4.662), (0.9484, 0.6258, 7.188), (0.6648, 0.55, 2.435)], [], [(41, 31, 2, 36), (31, 32, 3, 2), (32, 33, 4, 3), (33, 34, 5, 4), (47, 30, 1, 42), (46, 25, 7, 43), (40, 26, 8, 37), (26, 27, 9, 8), (27, 28, 10, 9), (28, 29, 11, 10), (43, 7, 18, 45), (37, 8, 19, 39), (8, 9, 20, 19), (9, 10, 21, 20), (10, 11, 22, 21), (4, 5, 29, 28), (3, 4, 28, 27), (2, 3, 27, 26), (36, 2, 26, 40), (42, 1, 25, 46), (44, 12, 30, 47), (15, 16, 34, 33), (14, 15, 33, 32), (13, 14, 32, 31), (38, 13, 31, 41), (17, 38, 41, 35), (0, 36, 40, 24), (6, 37, 39, 23), (24, 40, 37, 6), (35, 41, 36, 0), (16, 44, 47, 34), (5, 42, 46, 29), (11, 43, 45, 22), (29, 46, 43, 11), (34, 47, 42, 5)])
_uv = me_plane_007.uv_layers.new(name='UVMap')
_uv.uv.foreach_set('vector', [0.2655, 1.994, 0.3275, 2.006, 0.2938, 2.129, 0.1927, 2.146, 0.3275, 2.006, 0.4394, 1.994, 0.4381, 2.129, 0.2938, 2.129, 0.4394, 1.994, 0.5786, 1.994, 0.5786, 2.129, 0.4381, 2.129, 0.5786, 1.994, 0.7177, 1.994, 0.7177, 2.129, 0.5786, 2.129, 0.7403, 1.994, 1.002, 1.994, 1.032, 2.129, 0.81, 2.129, 0.8389, 2.199, 1.026, 2.265, 0.9989, 2.4, 0.7846, 2.444, 0.1557, 2.303, 0.2986, 2.264, 0.3035, 2.399, 0.2024, 2.416, 0.2986, 2.264, 0.4395, 2.264, 0.441, 2.399, 0.3035, 2.399, 0.4395, 2.264, 0.5782, 2.264, 0.566, 2.413, 0.441, 2.399, 0.5782, 2.264, 0.7169, 2.264, 0.6347, 2.413, 0.566, 2.413, 0.7846, 2.444, 0.9989, 2.4, 1.001, 2.535, 0.8324, 2.567, 0.2024, 2.416, 0.3035, 2.399, 0.3043, 2.535, 0.1608, 2.593, 0.3035, 2.399, 0.441, 2.399, 0.4061, 2.533, 0.3043, 2.535, 0.441, 2.399, 0.566, 2.413, 0.5811, 2.534, 0.4061, 2.533, 0.566, 2.413, 0.6347, 2.413, 0.6594, 2.556, 0.5811, 2.534, 0.5786, 2.129, 0.7177, 2.129, 0.7169, 2.264, 0.5782, 2.264, 0.4381, 2.129, 0.5786, 2.129, 0.5782, 2.264, 0.4395, 2.264, 0.2938, 2.129, 0.4381, 2.129, 0.4395, 2.264, 0.2986, 2.264, 0.1927, 2.146, 0.2938, 2.129, 0.2986, 2.264, 0.1557, 2.303, 0.81, 2.129, 1.032, 2.129, 1.026, 2.265, 0.8389, 2.199, 0.8007, 1.873, 1.002, 1.859, 1.002, 1.994, 0.7403, 1.994, 0.5786, 1.825, 0.7177, 1.825, 0.7177, 1.994, 0.5786, 1.994, 0.4394, 1.825, 0.5786, 1.825, 0.5786, 1.994, 0.4394, 1.994, 0.3101, 1.825, 0.4394, 1.825, 0.4394, 1.994, 0.3275, 2.006, 0.1959, 1.895, 0.3101, 1.825, 0.3275, 2.006, 0.2655, 1.994, 0.01344, 1.859, 0.1959, 1.895, 0.2655, 1.994, 0.01344, 1.994, -0.05139, 2.146, 0.1927, 2.146, 0.1557, 2.303, -0.03078, 2.283, -0.01822, 2.416, 0.2024, 2.416, 0.1608, 2.593, -0.04535, 2.551, -0.03078, 2.283, 0.1557, 2.303, 0.2024, 2.416, -0.01822, 2.416, 0.01344, 1.994, 0.2655, 1.994, 0.1927, 2.146, -0.05139, 2.146, 0.7177, 1.825, 0.8007, 1.873, 0.7403, 1.994, 0.7177, 1.994, 0.7177, 2.129, 0.81, 2.129, 0.8389, 2.199, 0.7169, 2.264, 0.6347, 2.413, 0.7846, 2.444, 0.8324, 2.567, 0.6594, 2.556, 0.7169, 2.264, 0.8389, 2.199, 0.7846, 2.444, 0.6347, 2.413, 0.7177, 1.994, 0.7403, 1.994, 0.81, 2.129, 0.7177, 2.129])
me_plane_007.materials.append(mat_material_007)
me_plane_007.use_remesh_fix_poles = True
me_plane_007.use_remesh_preserve_attributes = False
me_plane_007.use_mirror_vertex_groups = False
me_plane_007.update()
me_plane_008 = bpy.data.meshes.new('Plane.008')
me_plane_008.from_pydata([(-1.673, 1.004, 2.8), (1.616, 1.0, 1.789), (0.5789, 1.0, -0.6458), (0.1789, 1.0, -0.6458), (-0.1397, 1.0, 0.3652), (-0.5324, 1.0, 0.8257), (1.42, 0.8, 4.072), (-1.598, 0.8059, 2.435), (-0.5886, 0.8, 0.1682), (-0.1875, 0.7997, -0.7604), (0.2112, 0.7997, 0.04263), (0.4363, 0.8034, 0.8457), (1.389, 0.9, 1.789), (-0.5324, 0.9, 0.8257), (-0.2, 0.9, 0.0), (0.2, 0.9, 0.0), (0.5789, 0.9, -0.6458), (-1.339, 0.9, 2.8), (1.389, 0.95, 1.789), (-0.5324, 0.95, 0.8257), (-0.09083, 0.9488, 2.539), (0.1789, 0.95, -0.6458), (0.5789, 0.95, -0.6458), (-1.619, 0.9574, 2.8), (-1.425, 0.85, 2.435), (1.419, 0.85, 2.435), (-0.5886, 0.85, 0.1682), (-0.2, 0.85, 0.0), (0.2616, 0.8511, -3.282), (0.6, 0.85, 0.0), (1.414, 0.7501, 5.335), (-0.5886, 0.75, 0.1682), (-0.2959, 0.7492, 3.027), (0.2072, 0.7498, 1.306), (0.4323, 0.7579, 2.109), (-1.594, 0.756, 1.319), (-1.111, 1.002, 2.746), (-0.8735, 0.8059, 2.088), (-0.9242, 0.9237, 2.746), (-0.9509, 0.9656, 2.746), (-0.6999, 0.85, 2.088), (-1.001, 0.7716, 1.609), (1.098, 1.001, 1.789), (0.6667, 0.8, 3.399), (0.844, 0.8874, 1.789), (0.9108, 0.9507, 1.789), (0.785, 0.8455, 2.435), (0.9298, 0.762, 4.662)], [], [(45, 18, 1, 42), (39, 19, 5, 36), (19, 20, 4, 5), (20, 21, 3, 4), (21, 22, 2, 3), (33, 34, 11, 10), (32, 33, 10, 9), (31, 32, 9, 8), (41, 31, 8, 37), (47, 30, 6, 43), (28, 29, 16, 15), (27, 28, 15, 14), (26, 27, 14, 13), (40, 26, 13, 38), (46, 25, 12, 44), (15, 16, 22, 21), (14, 15, 21, 20), (13, 14, 20, 19), (38, 13, 19, 39), (44, 12, 18, 45), (43, 6, 25, 46), (37, 8, 26, 40), (8, 9, 27, 26), (9, 10, 28, 27), (10, 11, 29, 28), (7, 37, 40, 24), (17, 38, 39, 23), (24, 40, 38, 17), (35, 41, 37, 7), (23, 39, 36, 0), (11, 43, 46, 29), (16, 44, 45, 22), (29, 46, 44, 16), (34, 47, 43, 11), (22, 45, 42, 2)])
_uv = me_plane_008.uv_layers.new(name='UVMap')
_uv.uv.foreach_set('vector', [0.8258, 3.078, 0.992, 3.076, 1.071, 3.211, 0.8909, 3.213, 0.1782, 3.118, 0.3238, 3.076, 0.3238, 3.211, 0.1225, 3.217, 0.3238, 3.076, 0.4774, 3.072, 0.4604, 3.211, 0.3238, 3.211, 0.4774, 3.072, 0.5712, 3.076, 0.5712, 3.211, 0.4604, 3.211, 0.5712, 3.076, 0.7104, 3.076, 0.7104, 3.211, 0.5712, 3.211, 0.5811, 2.534, 0.6594, 2.556, 0.6608, 2.679, 0.5825, 2.669, 0.4061, 2.533, 0.5811, 2.534, 0.5825, 2.669, 0.4438, 2.669, 0.3043, 2.535, 0.4061, 2.533, 0.4438, 2.669, 0.3043, 2.67, 0.1608, 2.593, 0.3043, 2.535, 0.3043, 2.67, 0.2052, 2.686, 0.8324, 2.567, 1.001, 2.535, 1.003, 2.67, 0.7409, 2.67, 0.6, 2.808, 0.7177, 2.805, 0.7104, 2.94, 0.5786, 2.94, 0.4394, 2.805, 0.6, 2.808, 0.5786, 2.94, 0.4394, 2.94, 0.3043, 2.805, 0.4394, 2.805, 0.4394, 2.94, 0.3238, 2.94, 0.2655, 2.805, 0.3043, 2.805, 0.3238, 2.94, 0.1875, 3.005, 0.7821, 2.793, 1.002, 2.805, 0.992, 2.94, 0.8026, 2.906, 0.5786, 2.94, 0.7104, 2.94, 0.7104, 3.076, 0.5712, 3.076, 0.4394, 2.94, 0.5786, 2.94, 0.5712, 3.076, 0.4774, 3.072, 0.3238, 2.94, 0.4394, 2.94, 0.4774, 3.072, 0.3238, 3.076, 0.1875, 3.005, 0.3238, 2.94, 0.3238, 3.076, 0.1782, 3.118, 0.8026, 2.906, 0.992, 2.94, 0.992, 3.076, 0.8258, 3.078, 0.7409, 2.67, 1.003, 2.67, 1.002, 2.805, 0.7821, 2.793, 0.2052, 2.686, 0.3043, 2.67, 0.3043, 2.805, 0.2655, 2.805, 0.3043, 2.67, 0.4438, 2.669, 0.4394, 2.805, 0.3043, 2.805, 0.4438, 2.669, 0.5825, 2.669, 0.6, 2.808, 0.4394, 2.805, 0.5825, 2.669, 0.6608, 2.679, 0.7177, 2.805, 0.6, 2.808, -0.04695, 2.686, 0.2052, 2.686, 0.2655, 2.805, 0.01344, 2.805, 0.04326, 2.94, 0.1875, 3.005, 0.1782, 3.118, -0.0543, 3.096, 0.01344, 2.805, 0.2655, 2.805, 0.1875, 3.005, 0.04326, 2.94, -0.04535, 2.551, 0.1608, 2.593, 0.2052, 2.686, -0.04695, 2.686, -0.0543, 3.096, 0.1782, 3.118, 0.1225, 3.217, -0.07288, 3.223, 0.6608, 2.679, 0.7409, 2.67, 0.7821, 2.793, 0.7177, 2.805, 0.7104, 2.94, 0.8026, 2.906, 0.8258, 3.078, 0.7104, 3.076, 0.7177, 2.805, 0.7821, 2.793, 0.8026, 2.906, 0.7104, 2.94, 0.6594, 2.556, 0.8324, 2.567, 0.7409, 2.67, 0.6608, 2.679, 0.7104, 3.076, 0.8258, 3.078, 0.8909, 3.213, 0.7104, 3.211])
me_plane_008.materials.append(mat_material_008)
me_plane_008.use_remesh_fix_poles = True
me_plane_008.use_remesh_preserve_attributes = False
me_plane_008.use_mirror_vertex_groups = False
me_plane_008.update()

# ---- objects
ob_plano_001 = bpy.data.objects.new('Plano.001', me_plane_001)
ob_plano_002 = bpy.data.objects.new('Plano.002', me_plane_002)
ob_plano_003 = bpy.data.objects.new('Plano.003', me_plane_003)
ob_plano_004 = bpy.data.objects.new('Plano.004', me_plane_004)
ob_plano_005 = bpy.data.objects.new('Plano.005', me_plane_005)
ob_plano_006 = bpy.data.objects.new('Plano.006', me_plane_006)
ob_plano_007 = bpy.data.objects.new('Plano.007', me_plane_007)
ob_plano_008 = bpy.data.objects.new('Plano.008', me_plane_008)

# ---- transforms, parenting, visibility, modifiers, constraints
ob_plano_001.location = (0.0, 0.0, 0.0)
ob_plano_001.scale = (25.0, 450.0, 1.0)
ob_plano_001.lineart.crease_threshold = 0.0
ob_plano_002.location = (0.0, 0.0, 0.0)
ob_plano_002.scale = (25.0, 450.0, 1.0)
ob_plano_002.lineart.crease_threshold = 0.0
ob_plano_003.location = (0.0, 0.0, 0.0)
ob_plano_003.scale = (25.0, 450.0, 1.0)
ob_plano_003.lineart.crease_threshold = 0.0
ob_plano_004.location = (0.0, 0.0, 0.0)
ob_plano_004.scale = (25.0, 450.0, 1.0)
ob_plano_004.lineart.crease_threshold = 0.0
ob_plano_005.location = (0.0, 0.0, 0.0)
ob_plano_005.scale = (25.0, 450.0, 1.0)
ob_plano_005.lineart.crease_threshold = 0.0
ob_plano_006.location = (0.0, 0.0, 0.0)
ob_plano_006.scale = (25.0, 450.0, 1.0)
ob_plano_006.lineart.crease_threshold = 0.0
ob_plano_007.location = (0.0, 0.0, 0.0)
ob_plano_007.scale = (25.0, 450.0, 1.0)
ob_plano_007.lineart.crease_threshold = 0.0
ob_plano_008.location = (0.0, 0.0, 0.0)
ob_plano_008.scale = (25.0, 450.0, 1.0)
ob_plano_008.lineart.crease_threshold = 0.0

# ---- collection membership
col_collection.objects.link(ob_plano_001)
col_collection.objects.link(ob_plano_002)
col_collection.objects.link(ob_plano_003)
col_collection.objects.link(ob_plano_004)
col_collection.objects.link(ob_plano_005)
col_collection.objects.link(ob_plano_006)
col_collection.objects.link(ob_plano_007)
col_collection.objects.link(ob_plano_008)

# ---- scene / render settings (as saved in the file)
scene.frame_start = 1; scene.frame_end = 250; scene.frame_set(1)
scene.render.engine = 'BLENDER_EEVEE_NEXT'
scene.cycles.use_denoising = False
scene.cycles.samples = 128
scene.cycles.sampling_pattern = 'TABULATED_SOBOL'
scene.cycles.use_adaptive_sampling = False
scene.cycles.use_light_tree = False
scene.view_settings.view_transform = 'Filmic'
bpy.context.view_layer.update()

# ---- added for rendering (the .blend has no active camera and no usable light): camera, sun
cam_auto = bpy.data.cameras.new('AutoCamera')
cam_auto.lens = 50.0
cam_auto.sensor_width = 36.0
cam_auto.clip_end = 14712.4
ob_auto_camera = bpy.data.objects.new('AutoCamera', cam_auto)
scene.collection.objects.link(ob_auto_camera)
ob_auto_camera.location = (837.6, -1004.98, 666.872)
ob_auto_camera.rotation_euler = (1.09748, -7.21219e-08, 0.694738)
scene.camera = ob_auto_camera
light_auto_sun = bpy.data.lights.new('AutoSun', 'SUN')
light_auto_sun.energy = 3.0
light_auto_sun.angle = 0.0523599
ob_auto_sun = bpy.data.objects.new('AutoSun', light_auto_sun)
scene.collection.objects.link(ob_auto_sun)
ob_auto_sun.rotation_euler = (0.872665, 0.174533, 0.523599)
bpy.context.view_layer.update()
